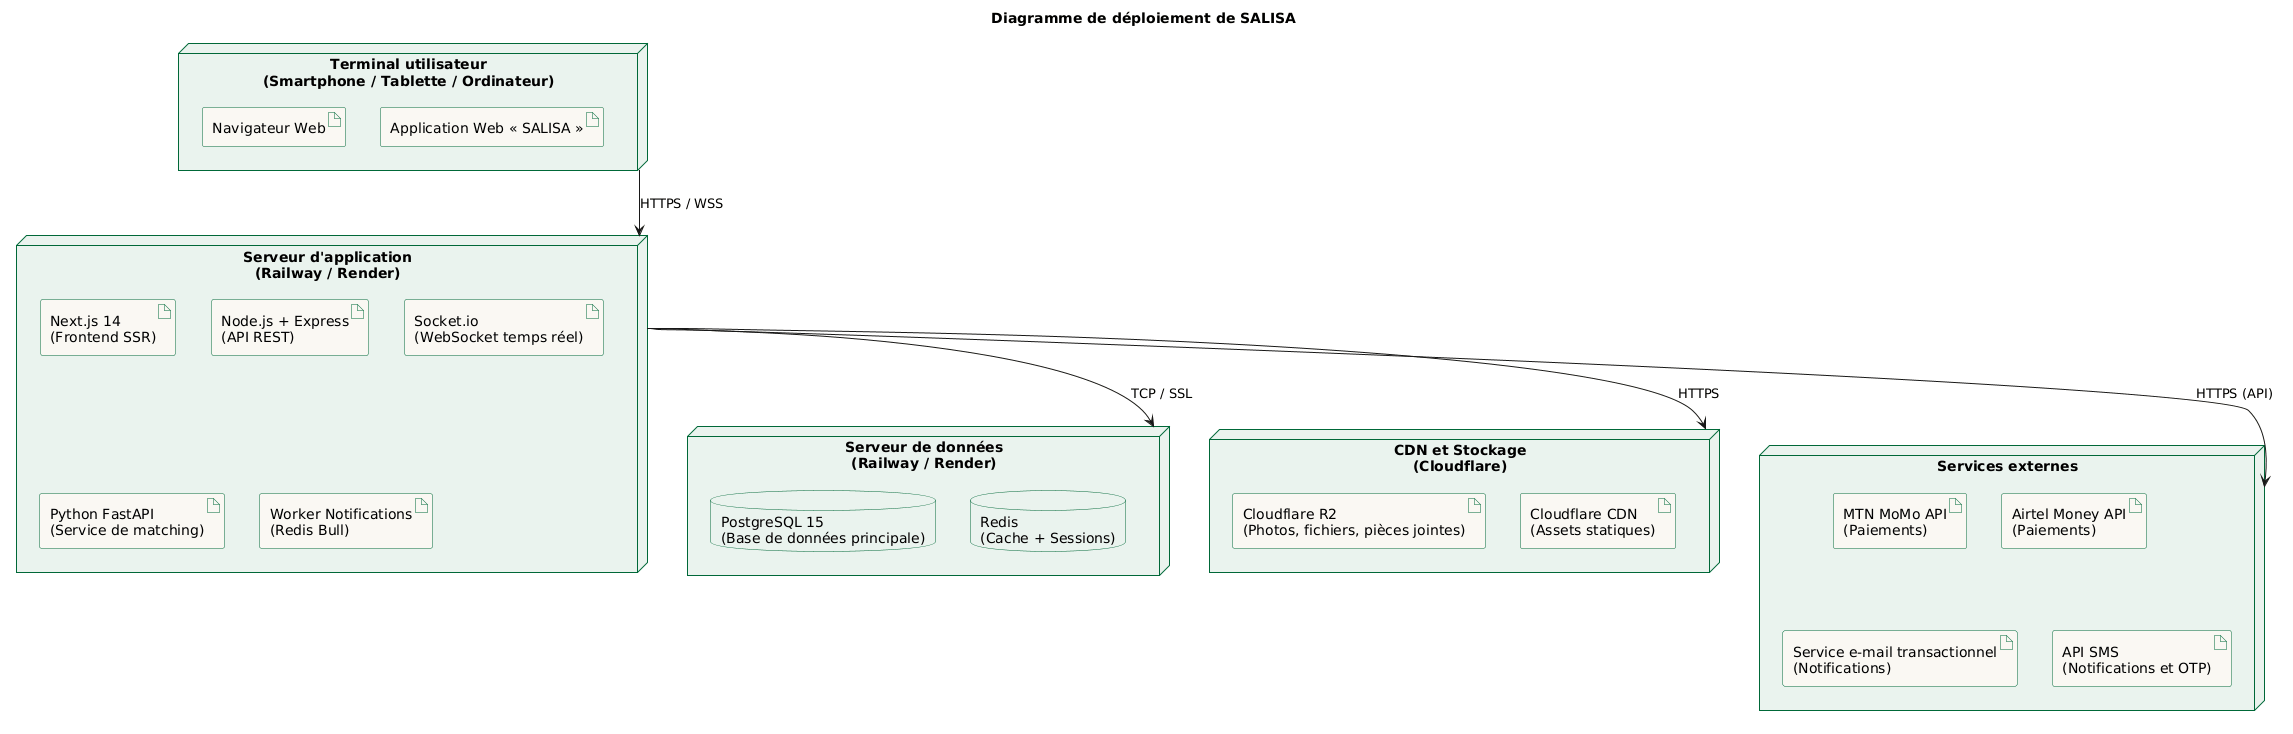

The diagram above was rendered by PlantUML. Its source (embedded in the PNG):
@startuml
title Diagramme de déploiement de SALISA

skinparam nodeBackgroundColor #EAF3EE
skinparam nodeBorderColor #006838
skinparam artifactBackgroundColor #FAF8F3
skinparam artifactBorderColor #006838
skinparam databaseBackgroundColor #EAF3EE
skinparam databaseBorderColor #006838

' ========================
' TERMINAL UTILISATEUR
' ========================
node "Terminal utilisateur\n(Smartphone / Tablette / Ordinateur)" as terminal {
  artifact "Navigateur Web" as navigateur
  artifact "Application Web « SALISA »" as appweb
}

' ========================
' SERVEUR D'APPLICATION
' ========================
node "Serveur d'application\n(Railway / Render)" as serveurApp {
  artifact "Next.js 14\n(Frontend SSR)" as nextjs
  artifact "Node.js + Express\n(API REST)" as nodejs
  artifact "Socket.io\n(WebSocket temps réel)" as socketio
  artifact "Python FastAPI\n(Service de matching)" as fastapi
  artifact "Worker Notifications\n(Redis Bull)" as worker
}

' ========================
' SERVEUR DE DONNÉES
' ========================
node "Serveur de données\n(Railway / Render)" as serveurData {
  database "PostgreSQL 15\n(Base de données principale)" as postgres
  database "Redis\n(Cache + Sessions)" as redis
}

' ========================
' CDN ET STOCKAGE
' ========================
node "CDN et Stockage\n(Cloudflare)" as cloudflare {
  artifact "Cloudflare R2\n(Photos, fichiers, pièces jointes)" as r2
  artifact "Cloudflare CDN\n(Assets statiques)" as cdn
}

' ========================
' SERVICES EXTERNES
' ========================
node "Services externes" as servicesTiers {
  artifact "MTN MoMo API\n(Paiements)" as mtn
  artifact "Airtel Money API\n(Paiements)" as airtel
  artifact "Service e-mail transactionnel\n(Notifications)" as email
  artifact "API SMS\n(Notifications et OTP)" as sms
}

' ========================
' CONNEXIONS
' ========================
terminal --> serveurApp : HTTPS / WSS
serveurApp --> serveurData : TCP / SSL
serveurApp --> cloudflare : HTTPS
serveurApp --> servicesTiers : HTTPS (API)
@enduml